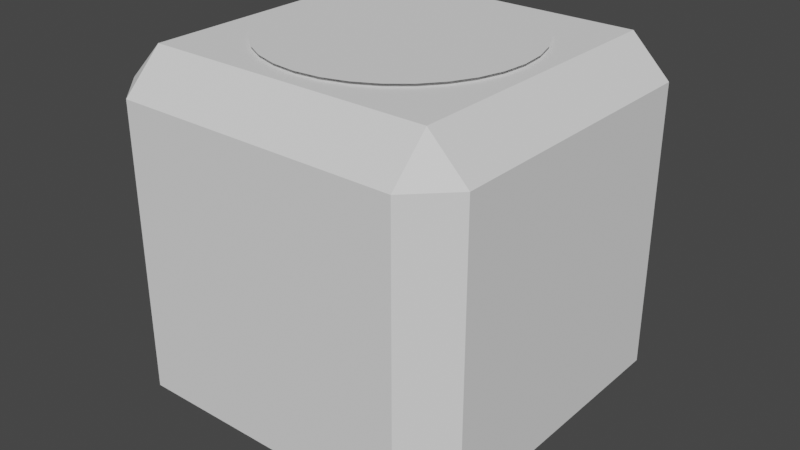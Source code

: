 # Source: Cube.blend  (saved by Blender 2.93.20; exported with 4.5.12 LTS)
import bpy
from mathutils import Matrix  # noqa: F401  (used for matrix-valued properties, if any)

bpy.ops.wm.read_factory_settings(use_empty=True)
scene = bpy.context.scene
scene.name = 'Scene'

# ---- collections
col_collection = bpy.data.collections.new('Collection'); scene.collection.children.link(col_collection)

# ---- world
world_world = bpy.data.worlds.new('World'); scene.world = world_world
world_world.use_nodes = True; world_world.node_tree.nodes.clear()
_N = world_world.node_tree.nodes; _L = world_world.node_tree.links
n0 = _N.new('ShaderNodeOutputWorld'); n0.name = 'World Output'; n0.location = (300, 300)
n1 = _N.new('ShaderNodeBackground'); n1.name = 'Background'; n1.location = (10, 300)
n1.inputs[0].default_value = (0.05088, 0.05088, 0.05088, 1.0)
_L.new(n1.outputs[0], n0.inputs[0])
n0.is_active_output = True
world_world.color = (0.05088, 0.05088, 0.05088)
world_world.use_sun_shadow = False
world_world.sun_shadow_jitter_overblur = 0.0

# ---- meshes
me_cube_001 = bpy.data.meshes.new('Cube.001')
me_cube_001.from_pydata([(0.7881, 1.0, 0.7881), (0.7881, 0.7881, 1.0), (1.0, 0.7881, 0.7881), (1.0, 0.7881, 0.7881), (0.7881, 1.0, 0.7881), (0.7881, 0.7881, 1.0)], [], [(1, 2, 3, 5), (0, 1, 5, 4)])
_uv = me_cube_001.uv_layers.new(name='UVMap')
_uv.uv.foreach_set('vector', [0.5985, 0.7765, 0.5985, 0.7235, 0.5985, 0.7235, 0.5985, 0.7765, 0.625, 0.7765, 0.5985, 0.7765, 0.5985, 0.7765, 0.625, 0.7765])
me_cube_001.use_remesh_fix_poles = True
me_cube_001.use_remesh_preserve_attributes = False
me_cube_001.update()
me_cube_002 = bpy.data.meshes.new('Cube.002')
me_cube_002.from_pydata([(-0.7119, 0.2119, 1.0), (-0.7119, -0.2119, 1.0), (0.7119, -0.2119, 1.0), (0.7119, 0.2119, 1.0), (-0.2119, -0.7119, 1.0), (0.2119, -0.7119, 1.0), (0.2119, 0.7119, 1.0), (-0.2119, 0.7119, 1.0), (0.2881, 0.7119, 1.0), (0.7119, 0.2881, 1.0), (0.7119, 0.7119, 1.0), (0.2881, -0.7119, 1.0), (0.7119, -0.7119, 1.0), (0.7119, -0.2881, 1.0), (-0.7119, -0.2881, 1.0), (-0.7119, -0.7119, 1.0), (-0.2881, -0.7119, 1.0), (-0.7119, 0.7119, 1.0), (-0.7119, 0.2881, 1.0), (-0.2881, 0.7119, 1.0)], [], [(3, 9, 10, 8, 6, 7, 19, 17, 18, 0, 1, 14, 15, 16, 4, 5, 11, 12, 13, 2)])
_uv = me_cube_002.uv_layers.new(name='UVMap')
_uv.uv.foreach_set('vector', [0.5265, 0.786, 0.536, 0.786, 0.589, 0.786, 0.589, 0.839, 0.589, 0.8485, 0.589, 0.9015, 0.589, 0.911, 0.589, 0.964, 0.536, 0.964, 0.5265, 0.964, 0.4735, 0.964, 0.464, 0.964, 0.411, 0.964, 0.411, 0.911, 0.411, 0.9015, 0.411, 0.8485, 0.411, 0.839, 0.411, 0.786, 0.464, 0.786, 0.4735, 0.786])
me_cube_002.use_remesh_fix_poles = True
me_cube_002.use_remesh_preserve_attributes = False
me_cube_002.update()
me_cube_003 = bpy.data.meshes.new('Cube.003')
me_cube_003.from_pydata([(0.2119, 0.7881, 1.0), (0.2119, 1.0, 0.7881), (-0.2119, 1.0, 0.7881), (-0.2119, 0.7881, 1.0), (-0.7119, 0.7881, 1.0), (-0.2881, 0.7881, 1.0), (-0.2881, 1.0, 0.7881), (-0.7119, 1.0, 0.7881), (0.2881, 1.0, 0.7881), (0.2881, 0.7881, 1.0), (0.7119, 0.7881, 1.0), (0.7119, 1.0, 0.7881)], [], [(1, 2, 6, 7, 4, 5, 3, 0, 9, 10, 11, 8)])
_uv = me_cube_003.uv_layers.new(name='UVMap')
_uv.uv.foreach_set('vector', [0.625, 0.875, 0.625, 0.9015, 0.625, 0.9375, 0.625, 0.964, 0.5985, 0.964, 0.5985, 0.911, 0.625, 0.9015, 0.5985, 0.8485, 0.625, 0.839, 0.5985, 0.8125, 0.625, 0.8125, 0.625, 0.839])
me_cube_003.use_remesh_fix_poles = True
me_cube_003.use_remesh_preserve_attributes = False
me_cube_003.update()
me_cube_004 = bpy.data.meshes.new('Cube.004')
me_cube_004.from_pydata([(0.7881, 0.2119, 1.0), (0.7881, -0.2119, 1.0), (1.0, -0.2119, 0.7881), (1.0, 0.2119, 0.7881), (0.7881, -0.7119, 1.0), (1.0, -0.7119, 0.7881), (1.0, -0.2881, 0.7881), (0.7881, -0.2881, 1.0), (1.0, 0.2881, 0.7881), (1.0, 0.7119, 0.7881), (0.7881, 0.7119, 1.0), (0.7881, 0.2881, 1.0)], [], [(0, 1, 7, 4, 5, 6, 2, 3, 8, 9, 10, 11)])
_uv = me_cube_004.uv_layers.new(name='UVMap')
_uv.uv.foreach_set('vector', [0.5265, 0.7765, 0.4735, 0.7765, 0.464, 0.7765, 0.411, 0.7765, 0.411, 0.7235, 0.464, 0.7235, 0.4735, 0.7235, 0.5265, 0.7235, 0.536, 0.7235, 0.589, 0.7235, 0.589, 0.7765, 0.536, 0.7765])
me_cube_004.use_remesh_fix_poles = True
me_cube_004.use_remesh_preserve_attributes = False
me_cube_004.update()
me_cube_005 = bpy.data.meshes.new('Cube.005')
me_cube_005.from_pydata([(-1.0, -0.2119, 0.7881), (-0.7881, -0.2119, 1.0), (-0.7881, 0.2119, 1.0), (-1.0, 0.2119, 0.7881), (-0.7881, 0.7119, 1.0), (-1.0, 0.7119, 0.7881), (-1.0, 0.2881, 0.7881), (-0.7881, 0.2881, 1.0), (-0.7881, -0.2881, 1.0), (-1.0, -0.2881, 0.7881), (-1.0, -0.7119, 0.7881), (-0.7881, -0.7119, 1.0)], [], [(1, 2, 7, 4, 5, 6, 3, 0, 9, 10, 11, 8)])
_uv = me_cube_005.uv_layers.new(name='UVMap')
_uv.uv.foreach_set('vector', [0.4735, 0.0, 0.5265, 0.0, 0.536, 0.0, 0.589, 0.0, 0.5625, 0.02649, 0.536, 0.02649, 0.5, 0.02649, 0.4735, 0.02649, 0.4375, 0.02649, 0.4375, 0.02649, 0.411, 0.0, 0.464, 0.0])
me_cube_005.use_remesh_fix_poles = True
me_cube_005.use_remesh_preserve_attributes = False
me_cube_005.update()
me_cube_006 = bpy.data.meshes.new('Cube.006')
me_cube_006.from_pydata([(-0.2119, -0.7881, 1.0), (-0.2119, -1.0, 0.7881), (0.2119, -1.0, 0.7881), (0.2119, -0.7881, 1.0), (0.7119, -1.0, 0.7881), (0.7119, -0.7881, 1.0), (0.2881, -0.7881, 1.0), (0.2881, -1.0, 0.7881), (-0.2881, -1.0, 0.7881), (-0.2881, -0.7881, 1.0), (-0.7119, -0.7881, 1.0), (-0.7119, -1.0, 0.7881)], [], [(1, 2, 7, 4, 5, 6, 3, 0, 9, 10, 11, 8)])
_uv = me_cube_006.uv_layers.new(name='UVMap')
_uv.uv.foreach_set('vector', [0.2235, 0.75, 0.2765, 0.7235, 0.286, 0.75, 0.339, 0.7235, 0.3125, 0.75, 0.286, 0.75, 0.25, 0.75, 0.2235, 0.75, 0.1875, 0.75, 0.161, 0.75, 0.161, 0.75, 0.214, 0.7235])
me_cube_006.use_remesh_fix_poles = True
me_cube_006.use_remesh_preserve_attributes = False
me_cube_006.update()
me_cube_007 = bpy.data.meshes.new('Cube.007')
me_cube_007.from_pydata([(-0.7881, -1.0, 0.7881), (-0.7881, -0.7881, 1.0), (-1.0, -0.7881, 0.7881), (-1.0, 0.7881, 0.7881), (-0.7881, 0.7881, 1.0), (-0.7881, 1.0, 0.7881), (-1.0, -0.7881, -0.7881), (-0.7881, -0.7881, -1.0), (-0.7881, -1.0, -0.7881), (-0.7881, 1.0, -0.7881), (-0.7881, 0.7881, -1.0), (-1.0, 0.7881, -0.7881), (1.0, -0.7881, 0.7881), (0.7881, -0.7881, 1.0), (0.7881, -1.0, 0.7881), (0.7881, 1.0, 0.7881), (0.7881, 0.7881, 1.0), (1.0, 0.7881, 0.7881), (0.7881, -0.7881, -1.0), (1.0, -0.7881, -0.7881), (0.7881, -1.0, -0.7881), (0.7881, 1.0, -0.7881), (1.0, 0.7881, -0.7881), (0.7881, 0.7881, -1.0), (-1.0, -0.7881, -0.2119), (-0.7881, -1.0, -0.2119), (-0.7881, -1.0, 0.2119), (-1.0, -0.7881, 0.2119), (-1.0, -0.2119, 0.7881), (-0.7881, -0.2119, 1.0), (-0.7881, 0.2119, 1.0), (-1.0, 0.2119, 0.7881), (-1.0, 0.7881, 0.2119), (-0.7881, 1.0, 0.2119), (-0.7881, 1.0, -0.2119), (-1.0, 0.7881, -0.2119), (-0.7881, 0.2119, -1.0), (-0.7881, -0.2119, -1.0), (-1.0, -0.2119, -0.7881), (-1.0, 0.2119, -0.7881), (0.2119, -1.0, -0.7881), (-0.2119, -1.0, -0.7881), (-0.2119, -0.7881, -1.0), (0.2119, -0.7881, -1.0), (-0.2119, 0.7881, -1.0), (-0.2119, 1.0, -0.7881), (0.2119, 1.0, -0.7881), (0.2119, 0.7881, -1.0), (1.0, 0.2119, -0.7881), (1.0, -0.2119, -0.7881), (0.7881, -0.2119, -1.0), (0.7881, 0.2119, -1.0), (0.7881, -1.0, 0.2119), (0.7881, -1.0, -0.2119), (1.0, -0.7881, -0.2119), (1.0, -0.7881, 0.2119), (1.0, 0.7881, -0.2119), (0.7881, 1.0, -0.2119), (0.7881, 1.0, 0.2119), (1.0, 0.7881, 0.2119), (0.7881, 0.2119, 1.0), (0.7881, -0.2119, 1.0), (1.0, -0.2119, 0.7881), (1.0, 0.2119, 0.7881), (-0.2119, -0.7881, 1.0), (-0.2119, -1.0, 0.7881), (0.2119, -1.0, 0.7881), (0.2119, -0.7881, 1.0), (0.2119, 0.7881, 1.0), (0.2119, 1.0, 0.7881), (-0.2119, 1.0, 0.7881), (-0.2119, 0.7881, 1.0), (-0.2119, -1.0, -0.2119), (0.2119, -1.0, -0.2119), (0.2119, -1.0, 0.2119), (-0.2119, -1.0, 0.2119), (-0.7881, -1.0, 0.7119), (-1.0, -0.7881, 0.7119), (-1.0, -0.7881, 0.2881), (-0.7881, -1.0, 0.2881), (-0.7881, 0.7119, 1.0), (-1.0, 0.7119, 0.7881), (-1.0, 0.2881, 0.7881), (-0.7881, 0.2881, 1.0), (-1.0, 0.7881, -0.7119), (-1.0, 0.7881, -0.2881), (-0.7881, 1.0, -0.2881), (-0.7881, 1.0, -0.7119), (-0.7881, -0.7119, -1.0), (-1.0, -0.7119, -0.7881), (-1.0, -0.2881, -0.7881), (-0.7881, -0.2881, -1.0), (-0.7119, -1.0, -0.7881), (-0.7119, -0.7881, -1.0), (-0.2881, -0.7881, -1.0), (-0.2881, -1.0, -0.7881), (0.7119, 0.7881, -1.0), (0.2881, 0.7881, -1.0), (0.2881, 1.0, -0.7881), (0.7119, 1.0, -0.7881), (1.0, -0.7119, -0.7881), (0.7881, -0.7119, -1.0), (0.7881, -0.2881, -1.0), (1.0, -0.2881, -0.7881), (0.7881, -1.0, -0.7119), (1.0, -0.7881, -0.7119), (1.0, -0.7881, -0.2881), (0.7881, -1.0, -0.2881), (1.0, 0.7881, 0.7119), (1.0, 0.7881, 0.2881), (0.7881, 1.0, 0.2881), (0.7881, 1.0, 0.7119), (0.7881, -0.7119, 1.0), (1.0, -0.7119, 0.7881), (1.0, -0.2881, 0.7881), (0.7881, -0.2881, 1.0), (0.7119, -1.0, 0.7881), (0.7119, -0.7881, 1.0), (0.2881, -0.7881, 1.0), (0.2881, -1.0, 0.7881), (-0.7119, 0.7881, 1.0), (-0.2881, 0.7881, 1.0), (-0.2881, 1.0, 0.7881), (-0.7119, 1.0, 0.7881), (-0.7881, -1.0, -0.2881), (-1.0, -0.7881, -0.2881), (-1.0, -0.7881, -0.7119), (-0.7881, -1.0, -0.7119), (-0.7881, -0.2881, 1.0), (-1.0, -0.2881, 0.7881), (-1.0, -0.7119, 0.7881), (-0.7881, -0.7119, 1.0), (-0.7881, 1.0, 0.2881), (-1.0, 0.7881, 0.2881), (-1.0, 0.7881, 0.7119), (-0.7881, 1.0, 0.7119), (-1.0, 0.2881, -0.7881), (-1.0, 0.7119, -0.7881), (-0.7881, 0.7119, -1.0), (-0.7881, 0.2881, -1.0), (0.2881, -1.0, -0.7881), (0.2881, -0.7881, -1.0), (0.7119, -0.7881, -1.0), (0.7119, -1.0, -0.7881), (-0.2881, 1.0, -0.7881), (-0.2881, 0.7881, -1.0), (-0.7119, 0.7881, -1.0), (-0.7119, 1.0, -0.7881), (0.7881, 0.2881, -1.0), (0.7881, 0.7119, -1.0), (1.0, 0.7119, -0.7881), (1.0, 0.2881, -0.7881), (0.7881, -1.0, 0.2881), (1.0, -0.7881, 0.2881), (1.0, -0.7881, 0.7119), (0.7881, -1.0, 0.7119), (0.7881, 1.0, -0.2881), (1.0, 0.7881, -0.2881), (1.0, 0.7881, -0.7119), (0.7881, 1.0, -0.7119), (1.0, 0.2881, 0.7881), (1.0, 0.7119, 0.7881), (0.7881, 0.7119, 1.0), (0.7881, 0.2881, 1.0), (-0.2881, -1.0, 0.7881), (-0.2881, -0.7881, 1.0), (-0.7119, -0.7881, 1.0), (-0.7119, -1.0, 0.7881), (0.2881, 1.0, 0.7881), (0.2881, 0.7881, 1.0), (0.7119, 0.7881, 1.0), (0.7119, 1.0, 0.7881), (-0.2119, 1.0, 0.7119), (0.2119, 1.0, 0.7119), (0.2119, 1.0, -0.7119), (-0.2119, 1.0, -0.7119), (0.7119, 1.0, 0.2119), (0.7119, 1.0, -0.2119), (-0.7119, 1.0, -0.2119), (-0.7119, 1.0, 0.2119), (0.2119, -1.0, 0.7119), (-0.2119, -1.0, 0.7119), (-0.2119, -1.0, 0.2881), (0.2119, -1.0, 0.2881), (-0.2119, -1.0, -0.2881), (-0.2119, -1.0, -0.7119), (0.2119, -1.0, -0.7119), (0.2119, -1.0, -0.2881), (-0.7119, -1.0, 0.2119), (-0.7119, -1.0, -0.2119), (-0.2881, -1.0, -0.2119), (-0.2881, -1.0, 0.2119), (0.2881, -1.0, 0.2119), (0.2881, -1.0, -0.2119), (0.7119, -1.0, -0.2119), (0.7119, -1.0, 0.2119), (-0.7119, 0.2119, 1.0), (-0.7119, -0.2119, 1.0), (0.7119, -0.2119, 1.0), (0.7119, 0.2119, 1.0), (-0.2119, -0.7119, 1.0), (0.2119, -0.7119, 1.0), (0.2119, 0.7119, 1.0), (-0.2119, 0.7119, 1.0), (1.0, 0.2119, 0.7119), (1.0, -0.2119, 0.7119), (1.0, -0.2119, -0.7119), (1.0, 0.2119, -0.7119), (1.0, -0.7119, 0.2119), (1.0, -0.7119, -0.2119), (1.0, 0.7119, -0.2119), (1.0, 0.7119, 0.2119), (0.7119, 0.2119, -1.0), (0.7119, -0.2119, -1.0), (-0.7119, -0.2119, -1.0), (-0.7119, 0.2119, -1.0), (0.2119, -0.7119, -1.0), (-0.2119, -0.7119, -1.0), (-0.2119, 0.7119, -1.0), (0.2119, 0.7119, -1.0), (-1.0, 0.2119, -0.7119), (-1.0, -0.2119, -0.7119), (-1.0, -0.2119, 0.7119), (-1.0, 0.2119, 0.7119), (-1.0, -0.7119, -0.2119), (-1.0, -0.7119, 0.2119), (-1.0, 0.7119, 0.2119), (-1.0, 0.7119, -0.2119), (-1.0, 0.7119, 0.2881), (-1.0, 0.2881, 0.7119), (-1.0, 0.7119, 0.7119), (-1.0, -0.7119, 0.2881), (-1.0, -0.7119, 0.7119), (-1.0, -0.2881, 0.7119), (-1.0, -0.2881, -0.7119), (-1.0, -0.7119, -0.7119), (-1.0, -0.7119, -0.2881), (-0.2881, 0.7119, -1.0), (-0.7119, 0.2881, -1.0), (-0.7119, 0.7119, -1.0), (-0.2881, -0.7119, -1.0), (-0.7119, -0.7119, -1.0), (-0.7119, -0.2881, -1.0), (0.7119, -0.2881, -1.0), (0.7119, -0.7119, -1.0), (0.2881, -0.7119, -1.0), (1.0, 0.7119, -0.2881), (1.0, 0.2881, -0.7119), (1.0, 0.7119, -0.7119), (1.0, -0.7119, -0.2881), (1.0, -0.7119, -0.7119), (1.0, -0.2881, -0.7119), (1.0, -0.2881, 0.7119), (1.0, -0.7119, 0.7119), (1.0, -0.7119, 0.2881), (0.2881, 0.7119, 1.0), (0.7119, 0.2881, 1.0), (0.7119, 0.7119, 1.0), (0.2881, -0.7119, 1.0), (0.7119, -0.7119, 1.0), (0.7119, -0.2881, 1.0), (-0.7119, -0.2881, 1.0), (-0.7119, -0.7119, 1.0), (-0.2881, -0.7119, 1.0), (0.7119, -1.0, -0.2881), (0.2881, -1.0, -0.2881), (0.2881, -1.0, -0.7119), (0.7119, -1.0, -0.7119), (-0.2881, -1.0, -0.2881), (-0.7119, -1.0, -0.2881), (-0.7119, -1.0, -0.7119), (-0.2881, -1.0, -0.7119), (-0.2881, -1.0, 0.7119), (-0.7119, -1.0, 0.7119), (-0.7119, -1.0, 0.2881), (-0.2881, -1.0, 0.2881), (-0.7119, 1.0, -0.2881), (-0.2881, 1.0, -0.7119), (-0.7119, 1.0, -0.7119), (0.7119, 1.0, -0.2881), (0.7119, 1.0, -0.7119), (0.2881, 1.0, -0.7119), (0.2881, 1.0, 0.7119), (0.7119, 1.0, 0.7119), (0.7119, 1.0, 0.2881), (-0.7119, 1.0, 0.7119), (-0.2881, 1.0, 0.7119), (-0.7119, 1.0, 0.2881), (0.7119, -1.0, 0.7119), (0.2881, -1.0, 0.7119), (0.2881, -1.0, 0.2881), (0.7119, -1.0, 0.2881), (-0.7119, 0.7119, 1.0), (-0.7119, 0.2881, 1.0), (-0.2881, 0.7119, 1.0), (1.0, 0.7119, 0.7119), (1.0, 0.2881, 0.7119), (1.0, 0.7119, 0.2881), (0.7119, 0.7119, -1.0), (0.7119, 0.2881, -1.0), (0.2881, 0.7119, -1.0), (-1.0, 0.7119, -0.7119), (-1.0, 0.2881, -0.7119), (-1.0, 0.7119, -0.2881), (1.0, 0.7881, 0.7881), (0.7881, 1.0, 0.7881)], [], [(138, 10, 146, 239), (150, 22, 158, 248), (162, 16, 170, 257), (285, 135, 5, 123), (154, 253, 113, 12), (7, 88, 241, 93), (187, 265, 193, 73), (180, 289, 119, 66), (292, 120, 4, 80), (166, 262, 131, 1), (147, 9, 87, 278), (40, 140, 266, 186), (13, 112, 259, 117), (95, 41, 185, 271), (8, 92, 270, 127), (21, 99, 280, 159), (195, 52, 152, 291), (124, 269, 189, 25), (264, 107, 53, 194), (143, 20, 104, 267), (111, 283, 171, 15), (19, 100, 250, 105), (272, 181, 65, 164), (288, 155, 14, 116), (81, 3, 134, 230), (74, 192, 290, 183), (142, 244, 101, 18), (26, 188, 274, 79), (126, 235, 89, 6), (2, 130, 232, 77), (268, 184, 72, 190), (301, 84, 11, 137), (298, 96, 23, 149), (295, 108, 17, 161), (191, 75, 182, 275), (231, 225, 224, 236, 235, 126, 125, 24, 27, 78, 77, 232), (240, 217, 216, 245, 244, 142, 141, 43, 42, 94, 93, 241), (196, 293, 292, 80, 83, 30, 29, 128, 131, 262, 261, 197), (45, 144, 147, 278, 277, 175, 174, 281, 280, 99, 98, 46), (76, 0, 2, 77), (80, 4, 3, 81), (87, 9, 11, 84), (88, 7, 6, 89), (92, 8, 7, 93), (99, 21, 23, 96), (100, 19, 18, 101), (104, 20, 19, 105), (111, 15, 17, 108), (112, 13, 12, 113), (116, 14, 13, 117), (123, 5, 4, 120), (282, 173, 172, 286, 285, 123, 122, 70, 69, 168, 171, 283), (180, 66, 65, 181), (187, 73, 72, 184), (188, 26, 25, 189), (192, 74, 73, 193), (8, 127, 126, 6), (1, 131, 130, 2), (5, 135, 134, 3), (10, 138, 137, 11), (20, 143, 142, 18), (9, 147, 146, 10), (22, 150, 149, 23), (14, 155, 154, 12), (21, 159, 158, 22), (16, 162, 161, 17), (0, 167, 166, 1), (15, 171, 170, 16), (74, 183, 182, 75), (40, 186, 185, 41), (75, 191, 190, 72), (52, 195, 194, 53), (220, 302, 301, 137, 136, 39, 38, 90, 89, 235, 234, 221), (133, 32, 35, 85, 84, 301, 303, 227, 226, 228, 230, 134), (47, 97, 96, 298, 300, 219, 218, 237, 239, 146, 145, 44), (59, 109, 108, 295, 297, 211, 210, 246, 248, 158, 157, 56), (91, 37, 36, 139, 138, 239, 238, 215, 214, 242, 241, 88), (212, 299, 298, 149, 148, 51, 50, 102, 101, 244, 243, 213), (204, 296, 295, 161, 160, 63, 62, 114, 113, 253, 252, 205), (103, 49, 48, 151, 150, 248, 247, 207, 206, 251, 250, 100), (249, 209, 208, 254, 253, 154, 153, 55, 54, 106, 105, 250), (71, 121, 120, 292, 294, 203, 202, 255, 257, 170, 169, 68), (115, 61, 60, 163, 162, 257, 256, 199, 198, 260, 259, 112), (200, 263, 262, 166, 165, 64, 67, 118, 117, 259, 258, 201), (264, 194, 193, 265), (143, 267, 266, 140), (265, 187, 186, 266), (107, 264, 267, 104), (268, 190, 189, 269), (95, 271, 270, 92), (269, 124, 127, 270), (184, 268, 271, 185), (272, 164, 167, 273), (191, 275, 274, 188), (273, 76, 79, 274), (181, 272, 275, 182), (279, 177, 176, 284, 283, 111, 110, 58, 57, 156, 159, 280), (33, 132, 135, 285, 287, 179, 178, 276, 278, 87, 86, 34), (288, 116, 119, 289), (195, 291, 290, 192), (289, 180, 183, 290), (155, 288, 291, 152), (129, 28, 31, 82, 81, 230, 229, 223, 222, 233, 232, 130), (76, 273, 167, 0), (17, 15, 305, 304)])
_uv = me_cube_007.uv_layers.new(name='UVMap')
_uv.uv.foreach_set('vector', [0.589, 0.2765, 0.5985, 0.2765, 0.5985, 0.286, 0.589, 0.286, 0.589, 0.5265, 0.5985, 0.5265, 0.5985, 0.536, 0.589, 0.536, 0.589, 0.7765, 0.5985, 0.7765, 0.5985, 0.786, 0.589, 0.786, 0.839, 0.714, 0.8485, 0.714, 0.8485, 0.7235, 0.839, 0.7235, 0.4015, 0.714, 0.411, 0.714, 0.411, 0.7235, 0.4015, 0.7235, 0.4015, 0.2765, 0.411, 0.2765, 0.411, 0.286, 0.4015, 0.286, 0.2765, 0.589, 0.286, 0.589, 0.286, 0.5985, 0.2765, 0.5985, 0.2765, 0.714, 0.286, 0.714, 0.286, 0.7235, 0.2765, 0.7235, 0.589, 0.964, 0.5985, 0.964, 0.5985, 0.9735, 0.589, 0.9735, 0.4015, 0.964, 0.411, 0.964, 0.411, 0.9735, 0.4015, 0.9735, 0.839, 0.5265, 0.8485, 0.5265, 0.8485, 0.536, 0.839, 0.536, 0.2765, 0.5265, 0.286, 0.5265, 0.286, 0.536, 0.2765, 0.536, 0.4015, 0.7765, 0.411, 0.7765, 0.411, 0.786, 0.4015, 0.786, 0.214, 0.5265, 0.2235, 0.5265, 0.2235, 0.536, 0.214, 0.536, 0.1515, 0.5265, 0.161, 0.5265, 0.161, 0.536, 0.1515, 0.536, 0.6515, 0.5265, 0.661, 0.5265, 0.661, 0.536, 0.6515, 0.536, 0.339, 0.6515, 0.3485, 0.6515, 0.3485, 0.661, 0.339, 0.661, 0.1515, 0.589, 0.161, 0.589, 0.161, 0.5985, 0.1515, 0.5985, 0.339, 0.589, 0.3485, 0.589, 0.3485, 0.5985, 0.339, 0.5985, 0.339, 0.5265, 0.3485, 0.5265, 0.3485, 0.536, 0.339, 0.536, 0.6515, 0.714, 0.661, 0.714, 0.661, 0.7235, 0.6515, 0.7235, 0.4015, 0.5265, 0.411, 0.5265, 0.411, 0.536, 0.4015, 0.536, 0.214, 0.714, 0.2235, 0.714, 0.2235, 0.7235, 0.214, 0.7235, 0.339, 0.714, 0.3485, 0.714, 0.3485, 0.7235, 0.339, 0.7235, 0.589, 0.02649, 0.5985, 0.02649, 0.5985, 0.03601, 0.589, 0.03601, 0.2765, 0.6515, 0.286, 0.6515, 0.286, 0.661, 0.2765, 0.661, 0.4015, 0.464, 0.411, 0.464, 0.411, 0.4735, 0.4015, 0.4735, 0.1515, 0.6515, 0.161, 0.6515, 0.161, 0.661, 0.1515, 0.661, 0.4015, 0.214, 0.411, 0.214, 0.411, 0.2235, 0.4015, 0.2235, 0.4015, 0.02649, 0.411, 0.02649, 0.411, 0.03601, 0.4015, 0.03601, 0.214, 0.589, 0.2235, 0.589, 0.2235, 0.5985, 0.214, 0.5985, 0.589, 0.214, 0.5985, 0.214, 0.5985, 0.2235, 0.589, 0.2235, 0.589, 0.464, 0.5985, 0.464, 0.5985, 0.4735, 0.589, 0.4735, 0.589, 0.714, 0.5985, 0.714, 0.5985, 0.7235, 0.589, 0.7235, 0.214, 0.6515, 0.2235, 0.6515, 0.2235, 0.661, 0.214, 0.661, 0.411, 0.08899, 0.411, 0.09851, 0.411, 0.1515, 0.411, 0.161, 0.411, 0.214, 0.4015, 0.214, 0.4015, 0.161, 0.4015, 0.1515, 0.4015, 0.09851, 0.4015, 0.08899, 0.4015, 0.03601, 0.411, 0.03601, 0.411, 0.339, 0.411, 0.3485, 0.411, 0.4015, 0.411, 0.411, 0.411, 0.464, 0.4015, 0.464, 0.4015, 0.411, 0.4015, 0.4015, 0.4015, 0.3485, 0.4015, 0.339, 0.4015, 0.286, 0.411, 0.286, 0.5265, 0.964, 0.536, 0.964, 0.589, 0.964, 0.589, 0.9735, 0.536, 0.9735, 0.5265, 0.9735, 0.4735, 0.9735, 0.464, 0.9735, 0.411, 0.9735, 0.411, 0.964, 0.464, 0.964, 0.4735, 0.964, 0.7765, 0.5265, 0.786, 0.5265, 0.839, 0.5265, 0.839, 0.536, 0.786, 0.536, 0.7765, 0.536, 0.7235, 0.536, 0.714, 0.536, 0.661, 0.536, 0.661, 0.5265, 0.714, 0.5265, 0.7235, 0.5265, 0.1515, 0.714, 0.1515, 0.7235, 0.125, 0.7235, 0.125, 0.714, 0.589, 0.0, 0.5985, 0.0, 0.5985, 0.02649, 0.589, 0.02649, 0.625, 0.214, 0.625, 0.2235, 0.5985, 0.2235, 0.5985, 0.214, 0.411, 0.2765, 0.4015, 0.2765, 0.4015, 0.2235, 0.411, 0.2235, 0.161, 0.5265, 0.1515, 0.5265, 0.1515, 0.5, 0.161, 0.5, 0.625, 0.464, 0.625, 0.4735, 0.5985, 0.4735, 0.5985, 0.464, 0.411, 0.5265, 0.4015, 0.5265, 0.4015, 0.4735, 0.411, 0.4735, 0.3485, 0.536, 0.3485, 0.5265, 0.4015, 0.5265, 0.4015, 0.536, 0.6515, 0.714, 0.6515, 0.7235, 0.5985, 0.7235, 0.5985, 0.714, 0.411, 0.7765, 0.4015, 0.7765, 0.4015, 0.7235, 0.411, 0.7235, 0.339, 0.7235, 0.3485, 0.7235, 0.3485, 0.75, 0.339, 0.75, 0.625, 0.964, 0.625, 0.9735, 0.5985, 0.9735, 0.5985, 0.964, 0.714, 0.714, 0.7235, 0.714, 0.7765, 0.714, 0.786, 0.714, 0.839, 0.714, 0.839, 0.7235, 0.786, 0.7235, 0.7765, 0.7235, 0.7235, 0.7235, 0.714, 0.7235, 0.661, 0.7235, 0.661, 0.714, 0.2765, 0.714, 0.2765, 0.7235, 0.2235, 0.7235, 0.2235, 0.714, 0.2765, 0.589, 0.2765, 0.5985, 0.2235, 0.5985, 0.2235, 0.589, 0.161, 0.6515, 0.1515, 0.6515, 0.1515, 0.5985, 0.161, 0.5985, 0.286, 0.6515, 0.2765, 0.6515, 0.2765, 0.5985, 0.286, 0.5985, 0.1515, 0.5265, 0.1515, 0.536, 0.125, 0.536, 0.125, 0.5265, 0.4015, 0.0, 0.411, 0.0, 0.411, 0.02649, 0.4015, 0.02649, 0.625, 0.02649, 0.625, 0.03601, 0.5985, 0.03601, 0.5985, 0.02649, 0.5985, 0.2765, 0.589, 0.2765, 0.589, 0.2235, 0.5985, 0.2235, 0.3485, 0.5265, 0.339, 0.5265, 0.339, 0.5, 0.3485, 0.5, 0.625, 0.2765, 0.625, 0.286, 0.5985, 0.286, 0.5985, 0.2765, 0.5985, 0.5265, 0.589, 0.5265, 0.589, 0.4735, 0.5985, 0.4735, 0.3485, 0.7235, 0.3485, 0.714, 0.4015, 0.714, 0.4015, 0.7235, 0.6515, 0.5265, 0.6515, 0.536, 0.5985, 0.536, 0.5985, 0.5265, 0.5985, 0.7765, 0.589, 0.7765, 0.589, 0.7235, 0.5985, 0.7235, 0.1515, 0.7235, 0.161, 0.7235, 0.161, 0.75, 0.1515, 0.75, 0.625, 0.7765, 0.625, 0.786, 0.5985, 0.786, 0.5985, 0.7765, 0.2765, 0.6515, 0.2765, 0.661, 0.2235, 0.661, 0.2235, 0.6515, 0.2765, 0.5265, 0.2765, 0.536, 0.2235, 0.536, 0.2235, 0.5265, 0.2235, 0.6515, 0.214, 0.6515, 0.214, 0.5985, 0.2235, 0.5985, 0.3485, 0.6515, 0.339, 0.6515, 0.339, 0.5985, 0.3485, 0.5985, 0.5265, 0.214, 0.536, 0.214, 0.589, 0.214, 0.589, 0.2235, 0.536, 0.2235, 0.5265, 0.2235, 0.4735, 0.2235, 0.464, 0.2235, 0.411, 0.2235, 0.411, 0.214, 0.464, 0.214, 0.4735, 0.214, 0.5985, 0.08899, 0.5985, 0.09851, 0.5985, 0.1515, 0.5985, 0.161, 0.5985, 0.214, 0.589, 0.214, 0.589, 0.161, 0.589, 0.1515, 0.589, 0.09851, 0.589, 0.08899, 0.589, 0.03601, 0.5985, 0.03601, 0.5985, 0.4015, 0.5985, 0.411, 0.5985, 0.464, 0.589, 0.464, 0.589, 0.411, 0.589, 0.4015, 0.589, 0.3485, 0.589, 0.339, 0.589, 0.286, 0.5985, 0.286, 0.5985, 0.339, 0.5985, 0.3485, 0.5985, 0.6515, 0.5985, 0.661, 0.5985, 0.714, 0.589, 0.714, 0.589, 0.661, 0.589, 0.6515, 0.589, 0.5985, 0.589, 0.589, 0.589, 0.536, 0.5985, 0.536, 0.5985, 0.589, 0.5985, 0.5985, 0.464, 0.2765, 0.4735, 0.2765, 0.5265, 0.2765, 0.536, 0.2765, 0.589, 0.2765, 0.589, 0.286, 0.536, 0.286, 0.5265, 0.286, 0.4735, 0.286, 0.464, 0.286, 0.411, 0.286, 0.411, 0.2765, 0.5265, 0.464, 0.536, 0.464, 0.589, 0.464, 0.589, 0.4735, 0.536, 0.4735, 0.5265, 0.4735, 0.4735, 0.4735, 0.464, 0.4735, 0.411, 0.4735, 0.411, 0.464, 0.464, 0.464, 0.4735, 0.464, 0.5265, 0.714, 0.536, 0.714, 0.589, 0.714, 0.589, 0.7235, 0.536, 0.7235, 0.5265, 0.7235, 0.4735, 0.7235, 0.464, 0.7235, 0.411, 0.7235, 0.411, 0.714, 0.464, 0.714, 0.4735, 0.714, 0.464, 0.5265, 0.4735, 0.5265, 0.5265, 0.5265, 0.536, 0.5265, 0.589, 0.5265, 0.589, 0.536, 0.536, 0.536, 0.5265, 0.536, 0.4735, 0.536, 0.464, 0.536, 0.411, 0.536, 0.411, 0.5265, 0.411, 0.589, 0.411, 0.5985, 0.411, 0.6515, 0.411, 0.661, 0.411, 0.714, 0.4015, 0.714, 0.4015, 0.661, 0.4015, 0.6515, 0.4015, 0.5985, 0.4015, 0.589, 0.4015, 0.536, 0.411, 0.536, 0.5985, 0.9015, 0.5985, 0.911, 0.5985, 0.964, 0.589, 0.964, 0.589, 0.911, 0.589, 0.9015, 0.589, 0.8485, 0.589, 0.839, 0.589, 0.786, 0.5985, 0.786, 0.5985, 0.839, 0.5985, 0.8485, 0.464, 0.7765, 0.4735, 0.7765, 0.5265, 0.7765, 0.536, 0.7765, 0.589, 0.7765, 0.589, 0.786, 0.536, 0.786, 0.5265, 0.786, 0.4735, 0.786, 0.464, 0.786, 0.411, 0.786, 0.411, 0.7765, 0.411, 0.9015, 0.411, 0.911, 0.411, 0.964, 0.4015, 0.964, 0.4015, 0.911, 0.4015, 0.9015, 0.4015, 0.8485, 0.4015, 0.839, 0.4015, 0.786, 0.411, 0.786, 0.411, 0.839, 0.411, 0.8485, 0.339, 0.589, 0.339, 0.5985, 0.286, 0.5985, 0.286, 0.589, 0.339, 0.5265, 0.339, 0.536, 0.286, 0.536, 0.286, 0.5265, 0.286, 0.589, 0.2765, 0.589, 0.2765, 0.536, 0.286, 0.536, 0.3485, 0.589, 0.339, 0.589, 0.339, 0.536, 0.3485, 0.536, 0.214, 0.589, 0.214, 0.5985, 0.161, 0.5985, 0.161, 0.589, 0.214, 0.5265, 0.214, 0.536, 0.161, 0.536, 0.161, 0.5265, 0.161, 0.589, 0.1515, 0.589, 0.1515, 0.536, 0.161, 0.536, 0.2235, 0.589, 0.214, 0.589, 0.214, 0.536, 0.2235, 0.536, 0.214, 0.714, 0.214, 0.7235, 0.161, 0.7235, 0.161, 0.714, 0.214, 0.6515, 0.214, 0.661, 0.161, 0.661, 0.161, 0.6515, 0.161, 0.714, 0.1515, 0.714, 0.1515, 0.661, 0.161, 0.661, 0.2235, 0.714, 0.214, 0.714, 0.214, 0.661, 0.2235, 0.661, 0.661, 0.589, 0.661, 0.5985, 0.661, 0.6515, 0.661, 0.661, 0.661, 0.714, 0.6515, 0.714, 0.6515, 0.661, 0.6515, 0.6515, 0.6515, 0.5985, 0.6515, 0.589, 0.6515, 0.536, 0.661, 0.536, 0.8485, 0.6515, 0.8485, 0.661, 0.8485, 0.714, 0.839, 0.714, 0.839, 0.661, 0.839, 0.6515, 0.839, 0.5985, 0.839, 0.589, 0.839, 0.536, 0.8485, 0.536, 0.8485, 0.589, 0.8485, 0.5985, 0.339, 0.714, 0.339, 0.7235, 0.286, 0.7235, 0.286, 0.714, 0.339, 0.6515, 0.339, 0.661, 0.286, 0.661, 0.286, 0.6515, 0.286, 0.714, 0.2765, 0.714, 0.2765, 0.661, 0.286, 0.661, 0.3485, 0.714, 0.339, 0.714, 0.339, 0.661, 0.3485, 0.661, 0.464, 0.02649, 0.4735, 0.02649, 0.5265, 0.02649, 0.536, 0.02649, 0.589, 0.02649, 0.589, 0.03601, 0.536, 0.03601, 0.5265, 0.03601, 0.4735, 0.03601, 0.464, 0.03601, 0.411, 0.03601, 0.411, 0.02649, 0.1515, 0.714, 0.161, 0.714, 0.161, 0.7235, 0.1515, 0.7235, 0.5985, 0.7235, 0.6515, 0.7235, 0.6515, 0.7235, 0.5985, 0.7235])
me_cube_007.use_remesh_fix_poles = True
me_cube_007.use_remesh_preserve_attributes = False
me_cube_007.update()
me_cube_008 = bpy.data.meshes.new('Cube.008')
me_cube_008.from_pydata([(1.0, 0.2119, 0.7119), (1.0, -0.2119, 0.7119), (1.0, -0.2119, -0.7119), (1.0, 0.2119, -0.7119), (1.0, -0.7119, 0.2119), (1.0, -0.7119, -0.2119), (1.0, 0.7119, -0.2119), (1.0, 0.7119, 0.2119), (1.0, 0.7119, -0.2881), (1.0, 0.2881, -0.7119), (1.0, 0.7119, -0.7119), (1.0, -0.7119, -0.2881), (1.0, -0.7119, -0.7119), (1.0, -0.2881, -0.7119), (1.0, -0.2881, 0.7119), (1.0, -0.7119, 0.7119), (1.0, -0.7119, 0.2881), (1.0, 0.7119, 0.7119), (1.0, 0.2881, 0.7119), (1.0, 0.7119, 0.2881)], [], [(3, 9, 10, 8, 6, 7, 19, 17, 18, 0, 1, 14, 15, 16, 4, 5, 11, 12, 13, 2)])
_uv = me_cube_008.uv_layers.new(name='UVMap')
_uv.uv.foreach_set('vector', [0.5265, 0.536, 0.536, 0.536, 0.589, 0.536, 0.589, 0.589, 0.589, 0.5985, 0.589, 0.6515, 0.589, 0.661, 0.589, 0.714, 0.536, 0.714, 0.5265, 0.714, 0.4735, 0.714, 0.464, 0.714, 0.411, 0.714, 0.411, 0.661, 0.411, 0.6515, 0.411, 0.5985, 0.411, 0.589, 0.411, 0.536, 0.464, 0.536, 0.4735, 0.536])
me_cube_008.use_remesh_fix_poles = True
me_cube_008.use_remesh_preserve_attributes = False
me_cube_008.update()
me_cube_009 = bpy.data.meshes.new('Cube.009')
me_cube_009.from_pydata([(1.0, 0.7881, -0.2119), (0.7881, 1.0, -0.2119), (0.7881, 1.0, 0.2119), (1.0, 0.7881, 0.2119), (1.0, 0.7881, 0.7119), (1.0, 0.7881, 0.2881), (0.7881, 1.0, 0.2881), (0.7881, 1.0, 0.7119), (0.7881, 1.0, -0.2881), (1.0, 0.7881, -0.2881), (1.0, 0.7881, -0.7119), (0.7881, 1.0, -0.7119)], [], [(1, 2, 6, 7, 4, 5, 3, 0, 9, 10, 11, 8)])
_uv = me_cube_009.uv_layers.new(name='UVMap')
_uv.uv.foreach_set('vector', [0.6515, 0.5985, 0.6515, 0.6515, 0.6515, 0.661, 0.6515, 0.714, 0.5985, 0.714, 0.5985, 0.661, 0.5985, 0.6515, 0.5985, 0.5985, 0.5985, 0.589, 0.5985, 0.536, 0.6515, 0.536, 0.6515, 0.589])
me_cube_009.use_remesh_fix_poles = True
me_cube_009.use_remesh_preserve_attributes = False
me_cube_009.update()
me_cube_010 = bpy.data.meshes.new('Cube.010')
me_cube_010.from_pydata([(-0.2119, 1.0, 0.7119), (0.2119, 1.0, 0.7119), (0.2119, 1.0, -0.7119), (-0.2119, 1.0, -0.7119), (0.7119, 1.0, 0.2119), (0.7119, 1.0, -0.2119), (-0.7119, 1.0, -0.2119), (-0.7119, 1.0, 0.2119), (-0.7119, 1.0, -0.2881), (-0.2881, 1.0, -0.7119), (-0.7119, 1.0, -0.7119), (0.7119, 1.0, -0.2881), (0.7119, 1.0, -0.7119), (0.2881, 1.0, -0.7119), (0.2881, 1.0, 0.7119), (0.7119, 1.0, 0.7119), (0.7119, 1.0, 0.2881), (-0.7119, 1.0, 0.7119), (-0.2881, 1.0, 0.7119), (-0.7119, 1.0, 0.2881)], [], [(7, 19, 17, 18, 0, 1, 14, 15, 16, 4, 5, 11, 12, 13, 2, 3, 9, 10, 8, 6)])
_uv = me_cube_010.uv_layers.new(name='UVMap')
_uv.uv.foreach_set('vector', [0.839, 0.6515, 0.839, 0.661, 0.839, 0.714, 0.786, 0.714, 0.7765, 0.714, 0.7235, 0.714, 0.714, 0.714, 0.661, 0.714, 0.661, 0.661, 0.661, 0.6515, 0.661, 0.5985, 0.661, 0.589, 0.661, 0.536, 0.714, 0.536, 0.7235, 0.536, 0.7765, 0.536, 0.786, 0.536, 0.839, 0.536, 0.839, 0.589, 0.839, 0.5985])
me_cube_010.use_remesh_fix_poles = True
me_cube_010.use_remesh_preserve_attributes = False
me_cube_010.update()
me_cube_011 = bpy.data.meshes.new('Cube.011')
me_cube_011.from_pydata([(1.0, 0.7881, 0.7881), (0.7881, 1.0, 0.7881), (0.7881, 0.7881, 1.0)], [], [(1, 2, 0)])
_uv = me_cube_011.uv_layers.new(name='UVMap')
_uv.uv.foreach_set('vector', [0.625, 0.7765, 0.625, 0.7765, 0.5985, 0.75])
me_cube_011.use_remesh_fix_poles = True
me_cube_011.use_remesh_preserve_attributes = False
me_cube_011.update()
me_cube_012 = bpy.data.meshes.new('Cube.012')
me_cube_012.from_pydata([(1.0, -0.7881, 0.7881), (0.7881, -0.7881, 1.0), (0.7881, -1.0, 0.7881)], [], [(0, 1, 2)])
_uv = me_cube_012.uv_layers.new(name='UVMap')
_uv.uv.foreach_set('vector', [0.4015, 0.75, 0.375, 0.7765, 0.375, 0.7765])
me_cube_012.use_remesh_fix_poles = True
me_cube_012.use_remesh_preserve_attributes = False
me_cube_012.update()
me_cube_013 = bpy.data.meshes.new('Cube.013')
me_cube_013.from_pydata([(0.7881, -1.0, 0.2119), (0.7881, -1.0, -0.2119), (1.0, -0.7881, -0.2119), (1.0, -0.7881, 0.2119), (0.7881, -1.0, -0.7119), (1.0, -0.7881, -0.7119), (1.0, -0.7881, -0.2881), (0.7881, -1.0, -0.2881), (0.7881, -1.0, 0.2881), (1.0, -0.7881, 0.2881), (1.0, -0.7881, 0.7119), (0.7881, -1.0, 0.7119)], [], [(0, 1, 7, 4, 5, 6, 2, 3, 9, 10, 11, 8)])
_uv = me_cube_013.uv_layers.new(name='UVMap')
_uv.uv.foreach_set('vector', [0.3485, 0.6515, 0.3485, 0.5985, 0.3485, 0.589, 0.3485, 0.536, 0.4015, 0.536, 0.4015, 0.589, 0.4015, 0.5985, 0.4015, 0.6515, 0.4015, 0.661, 0.4015, 0.714, 0.3485, 0.714, 0.3485, 0.661])
me_cube_013.use_remesh_fix_poles = True
me_cube_013.use_remesh_preserve_attributes = False
me_cube_013.update()
me_cube_014 = bpy.data.meshes.new('Cube.014')
me_cube_014.from_pydata([(1.0, 0.2119, -0.7881), (1.0, -0.2119, -0.7881), (0.7881, -0.2119, -1.0), (0.7881, 0.2119, -1.0), (1.0, -0.7119, -0.7881), (0.7881, -0.7119, -1.0), (0.7881, -0.2881, -1.0), (1.0, -0.2881, -0.7881), (0.7881, 0.2881, -1.0), (0.7881, 0.7119, -1.0), (1.0, 0.7119, -0.7881), (1.0, 0.2881, -0.7881)], [], [(0, 1, 7, 4, 5, 6, 2, 3, 8, 9, 10, 11)])
_uv = me_cube_014.uv_layers.new(name='UVMap')
_uv.uv.foreach_set('vector', [0.5265, 0.5265, 0.4735, 0.5265, 0.464, 0.5265, 0.411, 0.5265, 0.411, 0.4735, 0.464, 0.4735, 0.4735, 0.4735, 0.5265, 0.4735, 0.536, 0.4735, 0.589, 0.4735, 0.589, 0.5265, 0.536, 0.5265])
me_cube_014.use_remesh_fix_poles = True
me_cube_014.use_remesh_preserve_attributes = False
me_cube_014.update()
me_cube_015 = bpy.data.meshes.new('Cube.015')
me_cube_015.from_pydata([(0.7881, 1.0, -0.7881), (1.0, 0.7881, -0.7881), (0.7881, 0.7881, -1.0)], [], [(0, 1, 2)])
_uv = me_cube_015.uv_layers.new(name='UVMap')
_uv.uv.foreach_set('vector', [0.625, 0.5265, 0.625, 0.5265, 0.5985, 0.5])
me_cube_015.use_remesh_fix_poles = True
me_cube_015.use_remesh_preserve_attributes = False
me_cube_015.update()
me_cube_016 = bpy.data.meshes.new('Cube.016')
me_cube_016.from_pydata([(0.7881, -0.7881, -1.0), (1.0, -0.7881, -0.7881), (0.7881, -1.0, -0.7881)], [], [(0, 1, 2)])
_uv = me_cube_016.uv_layers.new(name='UVMap')
_uv.uv.foreach_set('vector', [0.4015, 0.4735, 0.4015, 0.5, 0.375, 0.4735])
me_cube_016.use_remesh_fix_poles = True
me_cube_016.use_remesh_preserve_attributes = False
me_cube_016.update()
me_cube_017 = bpy.data.meshes.new('Cube.017')
me_cube_017.from_pydata([(-0.2119, 0.7881, -1.0), (-0.2119, 1.0, -0.7881), (0.2119, 1.0, -0.7881), (0.2119, 0.7881, -1.0), (0.7119, 0.7881, -1.0), (0.2881, 0.7881, -1.0), (0.2881, 1.0, -0.7881), (0.7119, 1.0, -0.7881), (-0.2881, 1.0, -0.7881), (-0.2881, 0.7881, -1.0), (-0.7119, 0.7881, -1.0), (-0.7119, 1.0, -0.7881)], [], [(1, 2, 6, 7, 4, 5, 3, 0, 9, 10, 11, 8)])
_uv = me_cube_017.uv_layers.new(name='UVMap')
_uv.uv.foreach_set('vector', [0.625, 0.3485, 0.625, 0.4015, 0.625, 0.411, 0.625, 0.4375, 0.5985, 0.464, 0.5985, 0.411, 0.5985, 0.375, 0.5985, 0.3485, 0.5985, 0.3125, 0.5985, 0.3125, 0.625, 0.286, 0.625, 0.339])
me_cube_017.use_remesh_fix_poles = True
me_cube_017.use_remesh_preserve_attributes = False
me_cube_017.update()
me_cube_018 = bpy.data.meshes.new('Cube.018')
me_cube_018.from_pydata([(0.7119, 0.2119, -1.0), (0.7119, -0.2119, -1.0), (-0.7119, -0.2119, -1.0), (-0.7119, 0.2119, -1.0), (0.2119, -0.7119, -1.0), (-0.2119, -0.7119, -1.0), (-0.2119, 0.7119, -1.0), (0.2119, 0.7119, -1.0), (-0.2881, 0.7119, -1.0), (-0.7119, 0.2881, -1.0), (-0.7119, 0.7119, -1.0), (-0.2881, -0.7119, -1.0), (-0.7119, -0.7119, -1.0), (-0.7119, -0.2881, -1.0), (0.7119, -0.2881, -1.0), (0.7119, -0.7119, -1.0), (0.2881, -0.7119, -1.0), (0.7119, 0.7119, -1.0), (0.7119, 0.2881, -1.0), (0.2881, 0.7119, -1.0)], [], [(3, 9, 10, 8, 6, 7, 19, 17, 18, 0, 1, 14, 15, 16, 4, 5, 11, 12, 13, 2)])
_uv = me_cube_018.uv_layers.new(name='UVMap')
_uv.uv.foreach_set('vector', [0.5265, 0.286, 0.536, 0.286, 0.589, 0.286, 0.589, 0.339, 0.589, 0.3485, 0.589, 0.4015, 0.589, 0.411, 0.589, 0.464, 0.536, 0.464, 0.5265, 0.464, 0.4735, 0.464, 0.464, 0.464, 0.411, 0.464, 0.411, 0.411, 0.411, 0.4015, 0.411, 0.3485, 0.411, 0.339, 0.411, 0.286, 0.464, 0.286, 0.4735, 0.286])
me_cube_018.use_remesh_fix_poles = True
me_cube_018.use_remesh_preserve_attributes = False
me_cube_018.update()
me_cube_019 = bpy.data.meshes.new('Cube.019')
me_cube_019.from_pydata([(0.2119, -1.0, -0.7881), (-0.2119, -1.0, -0.7881), (-0.2119, -0.7881, -1.0), (0.2119, -0.7881, -1.0), (-0.7119, -1.0, -0.7881), (-0.7119, -0.7881, -1.0), (-0.2881, -0.7881, -1.0), (-0.2881, -1.0, -0.7881), (0.2881, -1.0, -0.7881), (0.2881, -0.7881, -1.0), (0.7119, -0.7881, -1.0), (0.7119, -1.0, -0.7881)], [], [(0, 1, 7, 4, 5, 6, 2, 3, 9, 10, 11, 8)])
_uv = me_cube_019.uv_layers.new(name='UVMap')
_uv.uv.foreach_set('vector', [0.2765, 0.5265, 0.2235, 0.5265, 0.1875, 0.5265, 0.161, 0.5265, 0.161, 0.5, 0.214, 0.5, 0.2235, 0.5, 0.2765, 0.5, 0.286, 0.5, 0.3125, 0.5, 0.3125, 0.5265, 0.286, 0.5265])
me_cube_019.use_remesh_fix_poles = True
me_cube_019.use_remesh_preserve_attributes = False
me_cube_019.update()
me_cube_020 = bpy.data.meshes.new('Cube.020')
me_cube_020.from_pydata([(-0.7881, 0.2119, -1.0), (-0.7881, -0.2119, -1.0), (-1.0, -0.2119, -0.7881), (-1.0, 0.2119, -0.7881), (-0.7881, -0.7119, -1.0), (-1.0, -0.7119, -0.7881), (-1.0, -0.2881, -0.7881), (-0.7881, -0.2881, -1.0), (-1.0, 0.2881, -0.7881), (-1.0, 0.7119, -0.7881), (-0.7881, 0.7119, -1.0), (-0.7881, 0.2881, -1.0)], [], [(0, 1, 7, 4, 5, 6, 2, 3, 8, 9, 10, 11)])
_uv = me_cube_020.uv_layers.new(name='UVMap')
_uv.uv.foreach_set('vector', [0.5265, 0.2765, 0.4735, 0.2765, 0.464, 0.2765, 0.411, 0.2765, 0.411, 0.2235, 0.464, 0.2235, 0.4735, 0.2235, 0.5265, 0.2235, 0.536, 0.2235, 0.589, 0.2235, 0.589, 0.2765, 0.536, 0.2765])
me_cube_020.use_remesh_fix_poles = True
me_cube_020.use_remesh_preserve_attributes = False
me_cube_020.update()
me_cube_021 = bpy.data.meshes.new('Cube.021')
me_cube_021.from_pydata([(-0.7881, 1.0, -0.7881), (-0.7881, 0.7881, -1.0), (-1.0, 0.7881, -0.7881)], [], [(0, 1, 2)])
_uv = me_cube_021.uv_layers.new(name='UVMap')
_uv.uv.foreach_set('vector', [0.625, 0.2765, 0.625, 0.2765, 0.5985, 0.25])
me_cube_021.use_remesh_fix_poles = True
me_cube_021.use_remesh_preserve_attributes = False
me_cube_021.update()
me_cube_022 = bpy.data.meshes.new('Cube.022')
me_cube_022.from_pydata([(-1.0, -0.7881, -0.7881), (-0.7881, -0.7881, -1.0), (-0.7881, -1.0, -0.7881)], [], [(0, 1, 2)])
_uv = me_cube_022.uv_layers.new(name='UVMap')
_uv.uv.foreach_set('vector', [0.4015, 0.2235, 0.4015, 0.25, 0.375, 0.2235])
me_cube_022.use_remesh_fix_poles = True
me_cube_022.use_remesh_preserve_attributes = False
me_cube_022.update()
me_cube_023 = bpy.data.meshes.new('Cube.023')
me_cube_023.from_pydata([(-1.0, 0.7881, 0.2119), (-0.7881, 1.0, 0.2119), (-0.7881, 1.0, -0.2119), (-1.0, 0.7881, -0.2119), (-1.0, 0.7881, -0.7119), (-1.0, 0.7881, -0.2881), (-0.7881, 1.0, -0.2881), (-0.7881, 1.0, -0.7119), (-0.7881, 1.0, 0.2881), (-1.0, 0.7881, 0.2881), (-1.0, 0.7881, 0.7119), (-0.7881, 1.0, 0.7119)], [], [(1, 2, 6, 7, 4, 5, 3, 0, 9, 10, 11, 8)])
_uv = me_cube_023.uv_layers.new(name='UVMap')
_uv.uv.foreach_set('vector', [0.625, 0.09851, 0.625, 0.1515, 0.625, 0.161, 0.625, 0.1875, 0.5985, 0.214, 0.5985, 0.161, 0.5985, 0.125, 0.5985, 0.09851, 0.5985, 0.0625, 0.5985, 0.0625, 0.625, 0.03601, 0.625, 0.08899])
me_cube_023.use_remesh_fix_poles = True
me_cube_023.use_remesh_preserve_attributes = False
me_cube_023.update()
me_cube_024 = bpy.data.meshes.new('Cube.024')
me_cube_024.from_pydata([(-1.0, 0.2119, -0.7119), (-1.0, -0.2119, -0.7119), (-1.0, -0.2119, 0.7119), (-1.0, 0.2119, 0.7119), (-1.0, -0.7119, -0.2119), (-1.0, -0.7119, 0.2119), (-1.0, 0.7119, 0.2119), (-1.0, 0.7119, -0.2119), (-1.0, 0.7119, 0.2881), (-1.0, 0.2881, 0.7119), (-1.0, 0.7119, 0.7119), (-1.0, -0.7119, 0.2881), (-1.0, -0.7119, 0.7119), (-1.0, -0.2881, 0.7119), (-1.0, -0.2881, -0.7119), (-1.0, -0.7119, -0.7119), (-1.0, -0.7119, -0.2881), (-1.0, 0.7119, -0.7119), (-1.0, 0.2881, -0.7119), (-1.0, 0.7119, -0.2881)], [], [(3, 9, 10, 8, 6, 7, 19, 17, 18, 0, 1, 14, 15, 16, 4, 5, 11, 12, 13, 2)])
_uv = me_cube_024.uv_layers.new(name='UVMap')
_uv.uv.foreach_set('vector', [0.5265, 0.03601, 0.536, 0.03601, 0.589, 0.03601, 0.589, 0.08899, 0.589, 0.09851, 0.589, 0.1515, 0.589, 0.161, 0.589, 0.214, 0.536, 0.214, 0.5265, 0.214, 0.4735, 0.214, 0.464, 0.214, 0.411, 0.214, 0.411, 0.161, 0.411, 0.1515, 0.411, 0.09851, 0.411, 0.08899, 0.411, 0.03601, 0.464, 0.03601, 0.4735, 0.03601])
me_cube_024.use_remesh_fix_poles = True
me_cube_024.use_remesh_preserve_attributes = False
me_cube_024.update()
me_cube_025 = bpy.data.meshes.new('Cube.025')
me_cube_025.from_pydata([(-1.0, -0.7881, -0.2119), (-0.7881, -1.0, -0.2119), (-0.7881, -1.0, 0.2119), (-1.0, -0.7881, 0.2119), (-0.7881, -1.0, 0.7119), (-1.0, -0.7881, 0.7119), (-1.0, -0.7881, 0.2881), (-0.7881, -1.0, 0.2881), (-0.7881, -1.0, -0.2881), (-1.0, -0.7881, -0.2881), (-1.0, -0.7881, -0.7119), (-0.7881, -1.0, -0.7119)], [], [(1, 2, 7, 4, 5, 6, 3, 0, 9, 10, 11, 8)])
_uv = me_cube_025.uv_layers.new(name='UVMap')
_uv.uv.foreach_set('vector', [0.1515, 0.625, 0.1515, 0.6515, 0.1515, 0.6875, 0.1515, 0.714, 0.125, 0.714, 0.125, 0.661, 0.125, 0.6515, 0.125, 0.5985, 0.125, 0.589, 0.125, 0.5625, 0.1515, 0.5625, 0.1515, 0.589])
me_cube_025.use_remesh_fix_poles = True
me_cube_025.use_remesh_preserve_attributes = False
me_cube_025.update()
me_cube_026 = bpy.data.meshes.new('Cube.026')
me_cube_026.from_pydata([(-0.7881, -1.0, 0.7881), (-0.7881, -0.7881, 1.0), (-1.0, -0.7881, 0.7881)], [], [(0, 1, 2)])
_uv = me_cube_026.uv_layers.new(name='UVMap')
_uv.uv.foreach_set('vector', [0.1515, 0.7235, 0.1515, 0.75, 0.125, 0.7235])
me_cube_026.use_remesh_fix_poles = True
me_cube_026.use_remesh_preserve_attributes = False
me_cube_026.update()
me_cube_027 = bpy.data.meshes.new('Cube.027')
me_cube_027.from_pydata([(-1.0, 0.7881, 0.7881), (-0.7881, 0.7881, 1.0), (-0.7881, 1.0, 0.7881)], [], [(0, 1, 2)])
_uv = me_cube_027.uv_layers.new(name='UVMap')
_uv.uv.foreach_set('vector', [0.5985, 0.02649, 0.5985, 0.0, 0.625, 0.02649])
me_cube_027.use_remesh_fix_poles = True
me_cube_027.use_remesh_preserve_attributes = False
me_cube_027.update()
me_cube_028 = bpy.data.meshes.new('Cube.028')
me_cube_028.from_pydata([(0.7119, -1.0, 0.7119), (0.2881, -1.0, 0.7119), (0.2881, -1.0, 0.2881), (0.7119, -1.0, 0.2881)], [], [(0, 1, 2, 3)])
_uv = me_cube_028.uv_layers.new(name='UVMap')
_uv.uv.foreach_set('vector', [0.339, 0.714, 0.286, 0.714, 0.286, 0.661, 0.339, 0.661])
me_cube_028.use_remesh_fix_poles = True
me_cube_028.use_remesh_preserve_attributes = False
me_cube_028.update()
me_cube_029 = bpy.data.meshes.new('Cube.029')
me_cube_029.from_pydata([(0.2119, -1.0, 0.7119), (-0.2119, -1.0, 0.7119), (-0.2119, -1.0, 0.2881), (0.2119, -1.0, 0.2881)], [], [(0, 1, 2, 3)])
_uv = me_cube_029.uv_layers.new(name='UVMap')
_uv.uv.foreach_set('vector', [0.2765, 0.714, 0.2235, 0.714, 0.2235, 0.661, 0.2765, 0.661])
me_cube_029.use_remesh_fix_poles = True
me_cube_029.use_remesh_preserve_attributes = False
me_cube_029.update()
me_cube_030 = bpy.data.meshes.new('Cube.030')
me_cube_030.from_pydata([(-0.2881, -1.0, 0.7119), (-0.7119, -1.0, 0.7119), (-0.7119, -1.0, 0.2881), (-0.2881, -1.0, 0.2881)], [], [(0, 1, 2, 3)])
_uv = me_cube_030.uv_layers.new(name='UVMap')
_uv.uv.foreach_set('vector', [0.214, 0.714, 0.161, 0.714, 0.161, 0.661, 0.214, 0.661])
me_cube_030.use_remesh_fix_poles = True
me_cube_030.use_remesh_preserve_attributes = False
me_cube_030.update()
me_cube_031 = bpy.data.meshes.new('Cube.031')
me_cube_031.from_pydata([(-0.7119, -1.0, 0.2119), (-0.7119, -1.0, -0.2119), (-0.2881, -1.0, -0.2119), (-0.2881, -1.0, 0.2119)], [], [(0, 1, 2, 3)])
_uv = me_cube_031.uv_layers.new(name='UVMap')
_uv.uv.foreach_set('vector', [0.161, 0.6515, 0.161, 0.5985, 0.214, 0.5985, 0.214, 0.6515])
me_cube_031.use_remesh_fix_poles = True
me_cube_031.use_remesh_preserve_attributes = False
me_cube_031.update()
me_cube_032 = bpy.data.meshes.new('Cube.032')
me_cube_032.from_pydata([(-0.2119, -1.0, -0.2119), (0.2119, -1.0, -0.2119), (0.2119, -1.0, 0.2119), (-0.2119, -1.0, 0.2119)], [], [(0, 1, 2, 3)])
_uv = me_cube_032.uv_layers.new(name='UVMap')
_uv.uv.foreach_set('vector', [0.2235, 0.5985, 0.2765, 0.5985, 0.2765, 0.6515, 0.2235, 0.6515])
me_cube_032.use_remesh_fix_poles = True
me_cube_032.use_remesh_preserve_attributes = False
me_cube_032.update()
me_cube_033 = bpy.data.meshes.new('Cube.033')
me_cube_033.from_pydata([(0.2881, -1.0, 0.2119), (0.2881, -1.0, -0.2119), (0.7119, -1.0, -0.2119), (0.7119, -1.0, 0.2119)], [], [(0, 1, 2, 3)])
_uv = me_cube_033.uv_layers.new(name='UVMap')
_uv.uv.foreach_set('vector', [0.286, 0.6515, 0.286, 0.5985, 0.339, 0.5985, 0.339, 0.6515])
me_cube_033.use_remesh_fix_poles = True
me_cube_033.use_remesh_preserve_attributes = False
me_cube_033.update()
me_cube_034 = bpy.data.meshes.new('Cube.034')
me_cube_034.from_pydata([(0.7119, -1.0, -0.2881), (0.2881, -1.0, -0.2881), (0.2881, -1.0, -0.7119), (0.7119, -1.0, -0.7119)], [], [(0, 1, 2, 3)])
_uv = me_cube_034.uv_layers.new(name='UVMap')
_uv.uv.foreach_set('vector', [0.339, 0.589, 0.286, 0.589, 0.286, 0.536, 0.339, 0.536])
me_cube_034.use_remesh_fix_poles = True
me_cube_034.use_remesh_preserve_attributes = False
me_cube_034.update()
me_cube_035 = bpy.data.meshes.new('Cube.035')
me_cube_035.from_pydata([(-0.2119, -1.0, -0.2881), (-0.2119, -1.0, -0.7119), (0.2119, -1.0, -0.7119), (0.2119, -1.0, -0.2881)], [], [(0, 1, 2, 3)])
_uv = me_cube_035.uv_layers.new(name='UVMap')
_uv.uv.foreach_set('vector', [0.2235, 0.589, 0.2235, 0.536, 0.2765, 0.536, 0.2765, 0.589])
me_cube_035.use_remesh_fix_poles = True
me_cube_035.use_remesh_preserve_attributes = False
me_cube_035.update()
me_cube_036 = bpy.data.meshes.new('Cube.036')
me_cube_036.from_pydata([(-0.2881, -1.0, -0.2881), (-0.7119, -1.0, -0.2881), (-0.7119, -1.0, -0.7119), (-0.2881, -1.0, -0.7119)], [], [(0, 1, 2, 3)])
_uv = me_cube_036.uv_layers.new(name='UVMap')
_uv.uv.foreach_set('vector', [0.214, 0.589, 0.161, 0.589, 0.161, 0.536, 0.214, 0.536])
me_cube_036.use_remesh_fix_poles = True
me_cube_036.use_remesh_preserve_attributes = False
me_cube_036.update()
me_cube_037 = bpy.data.meshes.new('Cube.037')
me_cube_037.from_pydata([(-4.136e-09, 0.7039, 1.02), (-0.1373, 0.6904, 1.02), (-0.2694, 0.6503, 1.02), (-0.3911, 0.5853, 1.02), (-0.4977, 0.4977, 1.02), (-0.5853, 0.3911, 1.02), (-0.6503, 0.2694, 1.02), (-0.6904, 0.1373, 1.02), (-0.7039, -3.628e-08, 1.02), (-0.6904, -0.1373, 1.02), (-0.6503, -0.2694, 1.02), (-0.5853, -0.3911, 1.02), (-0.4977, -0.4977, 1.02), (-0.3911, -0.5853, 1.02), (-0.2694, -0.6503, 1.02), (-0.1373, -0.6904, 1.02), (5.74e-08, -0.7039, 1.02), (0.1373, -0.6904, 1.02), (0.2694, -0.6503, 1.02), (0.3911, -0.5853, 1.02), (0.4977, -0.4977, 1.02), (0.5853, -0.3911, 1.02), (0.6503, -0.2694, 1.02), (0.6904, -0.1373, 1.02), (0.7039, 2.879e-09, 1.02), (0.6904, 0.1373, 1.02), (0.6503, 0.2694, 1.02), (0.5853, 0.3911, 1.02), (0.4977, 0.4977, 1.02), (0.3911, 0.5853, 1.02), (0.2694, 0.6503, 1.02), (0.1373, 0.6904, 1.02)], [], [(1, 2, 3, 4, 5, 6, 7, 8, 9, 10, 11, 12, 13, 14, 15, 16, 17, 18, 19, 20, 21, 22, 23, 24, 25, 26, 27, 28, 29, 30, 31, 0)])
_uv = me_cube_037.uv_layers.new(name='UVMap')
_uv.uv.foreach_set('vector', [0.0, 0.0, 0.0, 0.0, 0.0, 0.0, 0.0, 0.0, 0.0, 0.0, 0.0, 0.0, 0.0, 0.0, 0.0, 0.0, 0.0, 0.0, 0.0, 0.0, 0.0, 0.0, 0.0, 0.0, 0.0, 0.0, 0.0, 0.0, 0.0, 0.0, 0.0, 0.0, 0.0, 0.0, 0.0, 0.0, 0.0, 0.0, 0.0, 0.0, 0.0, 0.0, 0.0, 0.0, 0.0, 0.0, 0.0, 0.0, 0.0, 0.0, 0.0, 0.0, 0.0, 0.0, 0.0, 0.0, 0.0, 0.0, 0.0, 0.0, 0.0, 0.0, 0.0, 0.0])
me_cube_037.use_remesh_fix_poles = True
me_cube_037.use_remesh_preserve_attributes = False
me_cube_037.update()

# ---- objects
ob_cube = bpy.data.objects.new('Cube', me_cube_001)
ob_frontface = bpy.data.objects.new('FrontFace', me_cube_002)
ob_sign_up = bpy.data.objects.new('Sign_Up', me_cube_003)
ob_sign_right = bpy.data.objects.new('Sign_Right', me_cube_004)
ob_sign_left = bpy.data.objects.new('Sign_Left', me_cube_005)
ob_sign_down = bpy.data.objects.new('Sign_Down', me_cube_006)
ob_frame = bpy.data.objects.new('Frame', me_cube_007)
ob_cube_001 = bpy.data.objects.new('Cube.001', me_cube_008)
ob_cube_002 = bpy.data.objects.new('Cube.002', me_cube_009)
ob_cube_003 = bpy.data.objects.new('Cube.003', me_cube_010)
ob_cube_004 = bpy.data.objects.new('Cube.004', me_cube_011)
ob_cube_005 = bpy.data.objects.new('Cube.005', me_cube_012)
ob_cube_006 = bpy.data.objects.new('Cube.006', me_cube_013)
ob_cube_007 = bpy.data.objects.new('Cube.007', me_cube_014)
ob_cube_008 = bpy.data.objects.new('Cube.008', me_cube_015)
ob_cube_009 = bpy.data.objects.new('Cube.009', me_cube_016)
ob_cube_010 = bpy.data.objects.new('Cube.010', me_cube_017)
ob_cube_011 = bpy.data.objects.new('Cube.011', me_cube_018)
ob_cube_012 = bpy.data.objects.new('Cube.012', me_cube_019)
ob_cube_013 = bpy.data.objects.new('Cube.013', me_cube_020)
ob_cube_014 = bpy.data.objects.new('Cube.014', me_cube_021)
ob_cube_015 = bpy.data.objects.new('Cube.015', me_cube_022)
ob_cube_016 = bpy.data.objects.new('Cube.016', me_cube_023)
ob_cube_017 = bpy.data.objects.new('Cube.017', me_cube_024)
ob_cube_018 = bpy.data.objects.new('Cube.018', me_cube_025)
ob_cube_019 = bpy.data.objects.new('Cube.019', me_cube_026)
ob_cube_020 = bpy.data.objects.new('Cube.020', me_cube_027)
ob_cube_021 = bpy.data.objects.new('Cube.021', me_cube_028)
ob_cube_022 = bpy.data.objects.new('Cube.022', me_cube_029)
ob_cube_023 = bpy.data.objects.new('Cube.023', me_cube_030)
ob_cube_024 = bpy.data.objects.new('Cube.024', me_cube_031)
ob_cube_025 = bpy.data.objects.new('Cube.025', me_cube_032)
ob_cube_026 = bpy.data.objects.new('Cube.026', me_cube_033)
ob_cube_027 = bpy.data.objects.new('Cube.027', me_cube_034)
ob_cube_028 = bpy.data.objects.new('Cube.028', me_cube_035)
ob_cube_029 = bpy.data.objects.new('Cube.029', me_cube_036)
ob_clock = bpy.data.objects.new('Clock', me_cube_037)

# ---- transforms, parenting, visibility, modifiers, constraints
ob_cube.location = (0.0, 0.0, 0.0)
ob_frontface.parent = ob_cube
ob_frontface.location = (0.0, 0.0, 0.0)
ob_sign_up.parent = ob_cube
ob_sign_up.location = (0.0, 0.0, 0.0)
ob_sign_right.parent = ob_cube
ob_sign_right.location = (0.0, 0.0, 0.0)
ob_sign_left.parent = ob_cube
ob_sign_left.location = (0.0, 0.0, 0.0)
ob_sign_down.parent = ob_cube
ob_sign_down.location = (0.0, 0.0, 0.0)
ob_frame.parent = ob_cube
ob_frame.location = (0.0, 0.0, 0.0)
ob_cube_001.parent = ob_cube
ob_cube_001.location = (0.0, 0.0, 0.0)
ob_cube_002.parent = ob_cube
ob_cube_002.location = (0.0, 0.0, 0.0)
ob_cube_003.parent = ob_cube
ob_cube_003.location = (0.0, 0.0, 0.0)
ob_cube_004.parent = ob_cube
ob_cube_004.location = (0.0, 0.0, 0.0)
ob_cube_005.parent = ob_cube
ob_cube_005.location = (0.0, 0.0, 0.0)
ob_cube_006.parent = ob_cube
ob_cube_006.location = (0.0, 0.0, 0.0)
ob_cube_007.parent = ob_cube
ob_cube_007.location = (0.0, 0.0, 0.0)
ob_cube_008.parent = ob_cube
ob_cube_008.location = (0.0, 0.0, 0.0)
ob_cube_009.parent = ob_cube
ob_cube_009.location = (0.0, 0.0, 0.0)
ob_cube_010.parent = ob_cube
ob_cube_010.location = (0.0, 0.0, 0.0)
ob_cube_011.parent = ob_cube
ob_cube_011.location = (0.0, 0.0, 0.0)
ob_cube_012.parent = ob_cube
ob_cube_012.location = (0.0, 0.0, 0.0)
ob_cube_013.parent = ob_cube
ob_cube_013.location = (0.0, 0.0, 0.0)
ob_cube_014.parent = ob_cube
ob_cube_014.location = (0.0, 0.0, 0.0)
ob_cube_015.parent = ob_cube
ob_cube_015.location = (0.0, 0.0, 0.0)
ob_cube_016.parent = ob_cube
ob_cube_016.location = (0.0, 0.0, 0.0)
ob_cube_017.parent = ob_cube
ob_cube_017.location = (0.0, 0.0, 0.0)
ob_cube_018.parent = ob_cube
ob_cube_018.location = (0.0, 0.0, 0.0)
ob_cube_019.parent = ob_cube
ob_cube_019.location = (0.0, 0.0, 0.0)
ob_cube_020.parent = ob_cube
ob_cube_020.location = (0.0, 0.0, 0.0)
ob_cube_021.parent = ob_cube
ob_cube_021.location = (0.0, 0.0, 0.0)
ob_cube_022.parent = ob_cube
ob_cube_022.location = (0.0, 0.0, 0.0)
ob_cube_023.parent = ob_cube
ob_cube_023.location = (0.0, 0.0, 0.0)
ob_cube_024.parent = ob_cube
ob_cube_024.location = (0.0, 0.0, 0.0)
ob_cube_025.parent = ob_cube
ob_cube_025.location = (0.0, 0.0, 0.0)
ob_cube_026.parent = ob_cube
ob_cube_026.location = (0.0, 0.0, 0.0)
ob_cube_027.parent = ob_cube
ob_cube_027.location = (0.0, 0.0, 0.0)
ob_cube_028.parent = ob_cube
ob_cube_028.location = (0.0, 0.0, 0.0)
ob_cube_029.parent = ob_cube
ob_cube_029.location = (0.0, 0.0, 0.0)
ob_clock.parent = ob_cube
ob_clock.location = (0.0, 0.0, 0.0)

# ---- collection membership
col_collection.objects.link(ob_cube)
col_collection.objects.link(ob_frontface)
col_collection.objects.link(ob_sign_up)
col_collection.objects.link(ob_sign_right)
col_collection.objects.link(ob_sign_left)
col_collection.objects.link(ob_sign_down)
col_collection.objects.link(ob_frame)
col_collection.objects.link(ob_cube_001)
col_collection.objects.link(ob_cube_002)
col_collection.objects.link(ob_cube_003)
col_collection.objects.link(ob_cube_004)
col_collection.objects.link(ob_cube_005)
col_collection.objects.link(ob_cube_006)
col_collection.objects.link(ob_cube_007)
col_collection.objects.link(ob_cube_008)
col_collection.objects.link(ob_cube_009)
col_collection.objects.link(ob_cube_010)
col_collection.objects.link(ob_cube_011)
col_collection.objects.link(ob_cube_012)
col_collection.objects.link(ob_cube_013)
col_collection.objects.link(ob_cube_014)
col_collection.objects.link(ob_cube_015)
col_collection.objects.link(ob_cube_016)
col_collection.objects.link(ob_cube_017)
col_collection.objects.link(ob_cube_018)
col_collection.objects.link(ob_cube_019)
col_collection.objects.link(ob_cube_020)
col_collection.objects.link(ob_cube_021)
col_collection.objects.link(ob_cube_022)
col_collection.objects.link(ob_cube_023)
col_collection.objects.link(ob_cube_024)
col_collection.objects.link(ob_cube_025)
col_collection.objects.link(ob_cube_026)
col_collection.objects.link(ob_cube_027)
col_collection.objects.link(ob_cube_028)
col_collection.objects.link(ob_cube_029)
col_collection.objects.link(ob_clock)

# ---- scene / render settings (as saved in the file)
scene.frame_start = 1; scene.frame_end = 250; scene.frame_set(1)
scene.render.engine = 'BLENDER_EEVEE_NEXT'
scene.cycles.use_denoising = False
scene.cycles.samples = 128
scene.cycles.sampling_pattern = 'TABULATED_SOBOL'
scene.cycles.use_adaptive_sampling = False
scene.cycles.use_light_tree = False
scene.view_settings.view_transform = 'Filmic'
bpy.context.view_layer.update()

# ---- added for rendering (the .blend has no active camera and no usable light): camera, sun
cam_auto = bpy.data.cameras.new('AutoCamera')
cam_auto.lens = 50.0
cam_auto.sensor_width = 36.0
cam_auto.clip_end = 1000.0
ob_auto_camera = bpy.data.objects.new('AutoCamera', cam_auto)
scene.collection.objects.link(ob_auto_camera)
ob_auto_camera.location = (3.2157, -3.85884, 2.58247)
ob_auto_camera.rotation_euler = (1.09748, -7.21219e-08, 0.694738)
scene.camera = ob_auto_camera
light_auto_sun = bpy.data.lights.new('AutoSun', 'SUN')
light_auto_sun.energy = 3.0
light_auto_sun.angle = 0.0523599
ob_auto_sun = bpy.data.objects.new('AutoSun', light_auto_sun)
scene.collection.objects.link(ob_auto_sun)
ob_auto_sun.rotation_euler = (0.872665, 0.174533, 0.523599)
bpy.context.view_layer.update()
